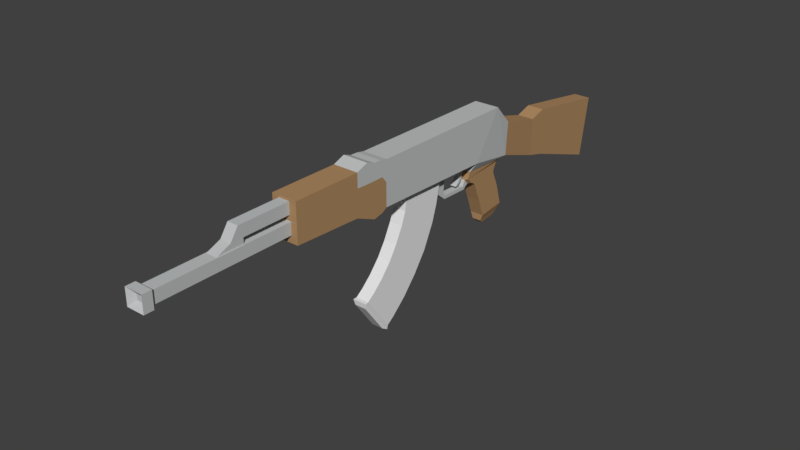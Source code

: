 # Source: AK47.blend  (saved by Blender 2.79.0; exported with 4.5.12 LTS)
import bpy
from mathutils import Matrix  # noqa: F401  (used for matrix-valued properties, if any)

bpy.ops.wm.read_factory_settings(use_empty=True)
scene = bpy.context.scene
scene.name = 'Scene'

# ---- collections
col_collection_1 = bpy.data.collections.new('Collection 1'); scene.collection.children.link(col_collection_1)

# ---- materials (node trees are filled in below, after node groups)
mat_metal = bpy.data.materials.new('Metal')
mat_metal.alpha_threshold = 0.0
mat_metal.use_transparent_shadow = False
mat_metal.diffuse_color = (0.5326, 0.5489, 0.5489, 1.0)
mat_metal.roughness = 0.5
mat_wood = bpy.data.materials.new('Wood')
mat_wood.alpha_threshold = 0.0
mat_wood.use_transparent_shadow = False
mat_wood.diffuse_color = (0.4292, 0.256, 0.1238, 1.0)
mat_wood.roughness = 0.5

# ---- material node trees

# ---- world
world_world = bpy.data.worlds.new('World'); scene.world = world_world
world_world.color = (0.05088, 0.05088, 0.05088)
world_world.use_sun_shadow = False
world_world.sun_shadow_jitter_overblur = 0.0
world_world.cycles.sampling_method = 'MANUAL'

# ---- meshes
me_cube_004 = bpy.data.meshes.new('Cube.004')
me_cube_004.from_pydata([(-0.01116, -0.006596, -0.009123), (-0.01116, -0.006596, 0.002403), (-0.01116, 0.006422, -0.009123), (-0.01116, 0.006422, 0.002403), (0.01116, -0.01116, -0.01423), (0.01116, -0.01116, 0.01423), (0.01116, 0.06936, -0.01423), (0.01116, 0.06936, 0.01423), (-0.01116, 0.06936, -0.01423), (-0.01116, -0.01116, -0.01423), (-0.01116, -0.01116, 0.01423), (-0.01116, 0.06936, 0.01423), (-0.0238, -0.001754, -0.009123), (-0.0238, -0.001754, 0.002403), (-0.0238, 0.006422, -0.009123), (-0.0238, 0.006422, 0.002403), (-0.03112, 0.003263, -0.007931), (-0.03112, 0.003263, 0.00121), (-0.03112, 0.009747, -0.007931), (-0.03112, 0.009747, 0.00121)], [], [(1, 3, 15, 13), (8, 11, 7, 6), (6, 7, 5, 4), (4, 5, 10, 9), (8, 6, 4, 9), (7, 11, 10, 5), (0, 2, 8, 9), (1, 0, 9, 10), (3, 1, 10, 11), (2, 3, 11, 8), (14, 12, 16, 18), (2, 0, 12, 14), (3, 2, 14, 15), (0, 1, 13, 12), (16, 17, 19, 18), (15, 14, 18, 19), (12, 13, 17, 16), (13, 15, 19, 17)])
_uv = me_cube_004.uv_layers.new(name='UVMap')
_uv.uv.foreach_set('vector', [0.2975, 0.7207, 0.4147, 0.7391, 0.3958, 0.8465, 0.3222, 0.835, 0.7873, 0.9663, 0.7873, 0.7207, 0.9891, 0.7207, 0.9891, 0.9663, 0.269, 0.7034, 0.009132, 0.7034, 0.009131, 0.008629, 0.269, 0.008629, 0.5685, 0.9663, 0.5685, 0.7207, 0.769, 0.7207, 0.769, 0.9663, 0.5654, 0.008629, 0.769, 0.008629, 0.769, 0.7034, 0.5654, 0.7034, 0.7873, 0.008629, 0.9909, 0.008629, 0.9909, 0.7034, 0.7873, 0.7034, 0.5005, 0.664, 0.5005, 0.5517, 0.5472, 0.008629, 0.5472, 0.7034, 0.3953, 0.664, 0.5005, 0.664, 0.5472, 0.7034, 0.2873, 0.7034, 0.3953, 0.5517, 0.3953, 0.664, 0.2873, 0.7034, 0.2873, 0.008629, 0.5005, 0.5517, 0.3953, 0.5517, 0.2873, 0.008629, 0.5472, 0.008629, 0.5314, 0.7882, 0.4577, 0.7998, 0.4919, 0.7299, 0.5503, 0.7207, 0.5503, 0.8956, 0.433, 0.914, 0.4577, 0.7998, 0.5314, 0.7882, 0.1557, 0.8952, 0.05046, 0.8952, 0.05046, 0.7873, 0.1557, 0.7873, 0.174, 0.7207, 0.2792, 0.7207, 0.2792, 0.8355, 0.174, 0.8355, 0.05046, 0.9914, 0.05046, 0.9125, 0.1097, 0.9125, 0.1097, 0.9914, 0.1557, 0.7873, 0.05046, 0.7873, 0.06135, 0.7207, 0.1448, 0.7207, 0.174, 0.8355, 0.2792, 0.8355, 0.2683, 0.9055, 0.1849, 0.9055, 0.3222, 0.835, 0.3958, 0.8465, 0.4147, 0.914, 0.3563, 0.9048])
me_cube_004.use_remesh_preserve_volume = False
me_cube_004.use_remesh_preserve_attributes = False
me_cube_004.use_mirror_vertex_groups = False
me_cube_004.update()
me_cube_002 = bpy.data.meshes.new('Cube.002')
me_cube_002.from_pydata([(-0.0101, -0.01122, 0.03661), (-0.0101, -0.01122, 0.06411), (-0.0101, 0.05968, 0.03661), (-0.0101, 0.05968, 0.06411), (0.0101, -0.01122, 0.03661), (0.0101, -0.01122, 0.06411), (0.0101, 0.05968, 0.03661), (0.0101, 0.05968, 0.06411), (-0.0101, -0.01252, 0.02332), (-0.0101, 0.0537, 0.009677), (0.0101, -0.01252, 0.02332), (0.0101, 0.0537, 0.009677), (-0.0101, -0.01957, 0.004828), (-0.0101, 0.04569, -0.01543), (0.0101, -0.01957, 0.004828), (0.0101, 0.04569, -0.01543), (-0.0101, -0.03145, -0.01868), (-0.0101, 0.02828, -0.05168), (0.0101, -0.03145, -0.01868), (0.0101, 0.02828, -0.05168), (-0.0101, -0.04475, -0.03918), (-0.0101, 0.00787, -0.0805), (0.0101, -0.04475, -0.03918), (0.0101, 0.00787, -0.0805), (-0.0101, -0.06113, -0.05823), (-0.0101, -0.01455, -0.1059), (0.0101, -0.06113, -0.05823), (0.0101, -0.01455, -0.1059), (-0.0101, -0.07666, -0.07231), (-0.0101, -0.0375, -0.1263), (0.0101, -0.07666, -0.07231), (0.0101, -0.0375, -0.1263), (-0.0101, -0.08836, -0.0808), (-0.0101, -0.04921, -0.1348), (0.0101, -0.08836, -0.0808), (0.0101, -0.04921, -0.1348), (-0.01093, -0.09382, -0.08137), (-0.01093, -0.05144, -0.1398), (0.01093, -0.09382, -0.08137), (0.01093, -0.05144, -0.1398), (-0.008708, -0.09263, -0.08956), (-0.008708, -0.05885, -0.1361), (0.008708, -0.09263, -0.08956), (0.008708, -0.05885, -0.1361)], [], [(0, 1, 3, 2), (2, 3, 7, 6), (6, 7, 5, 4), (4, 5, 1, 0), (2, 6, 11, 9), (7, 3, 1, 5), (10, 8, 12, 14), (0, 2, 9, 8), (6, 4, 10, 11), (4, 0, 8, 10), (15, 14, 18, 19), (9, 11, 15, 13), (11, 10, 14, 15), (8, 9, 13, 12), (19, 18, 22, 23), (12, 13, 17, 16), (14, 12, 16, 18), (13, 15, 19, 17), (22, 20, 24, 26), (16, 17, 21, 20), (18, 16, 20, 22), (17, 19, 23, 21), (27, 26, 30, 31), (21, 23, 27, 25), (23, 22, 26, 27), (20, 21, 25, 24), (28, 29, 33, 32), (24, 25, 29, 28), (26, 24, 28, 30), (25, 27, 31, 29), (34, 32, 36, 38), (30, 28, 32, 34), (29, 31, 35, 33), (31, 30, 34, 35), (39, 38, 42, 43), (33, 35, 39, 37), (35, 34, 38, 39), (32, 33, 37, 36), (41, 43, 42, 40), (36, 37, 41, 40), (38, 36, 40, 42), (37, 39, 43, 41)])
_uv = me_cube_002.uv_layers.new(name='UVMap')
_uv.uv.foreach_set('vector', [0.3072, 0.6803, 0.3601, 0.7734, 0.1201, 0.9095, 0.06727, 0.8164, 0.735, 0.1068, 0.735, 0.003894, 0.8136, 0.003894, 0.8136, 0.1068, 0.4312, 0.09701, 0.4841, 0.003894, 0.724, 0.14, 0.6712, 0.2331, 0.8247, 0.1108, 0.8247, 0.003894, 0.9033, 0.003894, 0.9033, 0.1108, 0.735, 0.1068, 0.8136, 0.1068, 0.8136, 0.2141, 0.735, 0.2141, 0.8247, 0.4759, 0.9033, 0.4759, 0.9033, 0.7516, 0.8247, 0.7516, 0.8247, 0.1622, 0.9033, 0.1622, 0.9033, 0.2324, 0.8247, 0.2324, 0.3072, 0.6803, 0.06727, 0.8164, 0.03576, 0.7138, 0.2861, 0.6328, 0.4312, 0.09701, 0.6712, 0.2331, 0.65, 0.2807, 0.3997, 0.1997, 0.8247, 0.1108, 0.9033, 0.1108, 0.9033, 0.1622, 0.8247, 0.1622, 0.3786, 0.3, 0.6384, 0.3568, 0.6334, 0.4592, 0.3678, 0.4562, 0.735, 0.2141, 0.8136, 0.2141, 0.8136, 0.3166, 0.735, 0.3166, 0.3997, 0.1997, 0.65, 0.2807, 0.6384, 0.3568, 0.3786, 0.3, 0.2861, 0.6328, 0.03576, 0.7138, 0.01461, 0.6134, 0.2744, 0.5566, 0.3678, 0.4562, 0.6334, 0.4592, 0.639, 0.5542, 0.3815, 0.593, 0.2744, 0.5566, 0.01461, 0.6134, 0.003892, 0.4572, 0.2695, 0.4542, 0.8247, 0.2324, 0.9033, 0.2324, 0.9033, 0.3211, 0.8247, 0.3211, 0.735, 0.3166, 0.8136, 0.3166, 0.8136, 0.471, 0.735, 0.471, 0.8247, 0.3978, 0.9033, 0.3978, 0.9033, 0.4681, 0.8247, 0.4681, 0.2695, 0.4542, 0.003892, 0.4572, 0.01759, 0.3204, 0.2751, 0.3593, 0.8247, 0.3211, 0.9033, 0.3211, 0.9033, 0.3978, 0.8247, 0.3978, 0.735, 0.471, 0.8136, 0.471, 0.8136, 0.6009, 0.735, 0.6009, 0.4086, 0.7221, 0.6579, 0.6501, 0.6834, 0.7276, 0.4472, 0.8351, 0.735, 0.6009, 0.8136, 0.6009, 0.8136, 0.7201, 0.735, 0.7201, 0.3815, 0.593, 0.639, 0.5542, 0.6579, 0.6501, 0.4086, 0.7221, 0.2751, 0.3593, 0.01759, 0.3204, 0.04462, 0.1913, 0.2939, 0.2633, 0.3194, 0.1859, 0.08321, 0.07836, 0.1065, 0.0271, 0.3427, 0.1346, 0.2939, 0.2633, 0.04462, 0.1913, 0.08321, 0.07836, 0.3194, 0.1859, 0.9143, 0.003894, 0.9929, 0.003894, 0.9929, 0.0671, 0.9143, 0.0671, 0.735, 0.7201, 0.8136, 0.7201, 0.8136, 0.8209, 0.735, 0.8209, 0.9143, 0.1143, 0.9929, 0.1143, 0.9961, 0.1357, 0.911, 0.1357, 0.9143, 0.0671, 0.9929, 0.0671, 0.9929, 0.1143, 0.9143, 0.1143, 0.735, 0.8209, 0.8136, 0.8209, 0.8136, 0.8652, 0.735, 0.8652, 0.4472, 0.8351, 0.6834, 0.7276, 0.7067, 0.7788, 0.4705, 0.8863, 0.4683, 0.9075, 0.724, 0.7911, 0.7044, 0.8168, 0.5006, 0.9095, 0.735, 0.8652, 0.8136, 0.8652, 0.8169, 0.8864, 0.7318, 0.8864, 0.4705, 0.8863, 0.7067, 0.7788, 0.724, 0.7911, 0.4683, 0.9075, 0.3427, 0.1346, 0.1065, 0.0271, 0.1044, 0.005945, 0.3601, 0.1223, 0.9011, 0.9801, 0.8333, 0.9801, 0.8333, 0.7915, 0.9011, 0.7915, 0.3601, 0.1223, 0.1044, 0.005945, 0.1367, 0.003894, 0.3404, 0.09662, 0.8247, 0.7594, 0.9097, 0.7594, 0.9011, 0.7915, 0.8333, 0.7915, 0.9097, 0.9961, 0.8247, 0.9961, 0.8333, 0.9801, 0.9011, 0.9801])
me_cube_002.use_remesh_preserve_volume = False
me_cube_002.use_remesh_preserve_attributes = False
me_cube_002.use_mirror_vertex_groups = False
me_cube_002.update()
me_cube_001 = bpy.data.meshes.new('Cube.001')
me_cube_001.from_pydata([(-0.0005001, -0.04028, 0.0868), (-0.0005001, -0.04028, 0.1123), (-0.0005001, 0.03222, 0.0868), (-0.0005001, 0.03222, 0.1123), (-0.0005001, 0.03956, 0.0868), (-0.0005001, 0.03956, 0.1058), (-0.004501, 0.1196, 0.04508), (-0.01914, 0.178, 0.1144), (0.004501, 0.1196, 0.04508), (0.01914, 0.178, 0.1144), (-0.01612, 0.2062, 0.03202), (-0.01612, 0.2095, 0.08227), (0.01612, 0.2062, 0.03202), (0.01612, 0.2095, 0.08227), (-0.01279, 0.2784, 0.00706), (-0.01279, 0.2784, 0.06453), (0.01279, 0.2784, 0.00706), (0.01279, 0.2784, 0.06453), (-0.01279, 0.3041, 0.0004926), (-0.01279, 0.3041, 0.07242), (0.01279, 0.3041, 0.0004926), (0.01279, 0.3041, 0.07242), (-0.01279, 0.4223, -0.04023), (-0.01279, 0.438, 0.05206), (0.01279, 0.4223, -0.04023), (0.01279, 0.438, 0.05206), (-0.004501, 0.1067, 0.04565), (-0.01914, -0.05982, 0.1164), (0.004501, 0.1067, 0.04565), (0.01914, -0.05982, 0.1164), (-0.01914, -0.1161, 0.05561), (0.01914, -0.1146, 0.1171), (-0.01914, -0.1146, 0.1171), (0.01914, -0.1161, 0.05561), (-0.01914, -0.08377, 0.1192), (0.01914, -0.084, 0.04202), (-0.01914, -0.084, 0.04202), (0.01914, -0.08377, 0.1192), (-0.01049, 0.1246, 0.0209), (0.01049, 0.1246, 0.0209), (-0.01049, 0.1918, 0.02508), (0.01049, 0.1918, 0.02508), (-0.01049, 0.1417, 0.005218), (0.01049, 0.1417, 0.005218), (-0.01049, 0.1857, 0.009613), (0.01049, 0.1857, 0.009613), (-0.01049, 0.163, -0.05001), (0.01049, 0.163, -0.05001), (-0.01049, 0.2053, -0.04531), (0.01049, 0.2053, -0.04531), (-0.006699, 0.1631, -0.05999), (0.006699, 0.1631, -0.05999), (-0.006699, 0.1997, -0.05629), (0.006699, 0.1997, -0.05629), (0.01049, 0.1324, 0.0126), (0.01049, 0.188, 0.01871), (-0.01049, 0.188, 0.01871), (-0.01049, 0.1324, 0.0126), (-0.005274, 0.1197, 0.00973), (0.005274, 0.1197, 0.00973), (0.005274, 0.1212, 0.0046), (-0.005274, 0.1212, 0.0046), (-0.005274, 0.07886, 0.01123), (0.005274, 0.07886, 0.01123), (0.005274, 0.07797, 0.005972), (-0.005274, 0.07797, 0.005972), (-0.005274, 0.07532, 0.0166), (0.005274, 0.07532, 0.0166), (0.005274, 0.0634, 0.01762), (-0.005274, 0.0634, 0.01762), (-0.005274, 0.07838, 0.05171), (0.005274, 0.07838, 0.05171), (0.005274, 0.06073, 0.05173), (-0.005274, 0.06073, 0.05173), (0.005274, 0.1301, 0.01099), (-0.005274, 0.1301, 0.01099), (0.005274, 0.1236, 0.01865), (-0.005274, 0.1236, 0.01865), (-0.009595, -0.22, 0.07086), (-0.008247, -0.22, 0.1147), (0.008247, -0.22, 0.1147), (0.009595, -0.22, 0.07086), (0.008247, -0.22, 0.09728), (-0.008247, -0.22, 0.09728), (-0.009595, -0.22, 0.08851), (-0.01914, -0.22, 0.1177), (0.01914, -0.22, 0.1177), (0.009595, -0.22, 0.08851), (0.01914, -0.22, 0.08899), (0.01914, -0.22, 0.06026), (-0.01914, -0.22, 0.06026), (-0.01914, -0.22, 0.08899), (-0.009595, -0.3909, 0.07086), (0.009595, -0.3909, 0.07086), (-0.009595, -0.3909, 0.08851), (0.009595, -0.3909, 0.08851), (-0.009595, -0.421, 0.07086), (0.009595, -0.421, 0.07086), (-0.009595, -0.421, 0.08851), (0.009595, -0.421, 0.08851), (-0.01344, -0.4254, 0.06732), (0.01344, -0.4254, 0.06732), (-0.01344, -0.4254, 0.09205), (0.01344, -0.4254, 0.09205), (-0.01344, -0.4393, 0.06732), (0.01344, -0.4393, 0.06732), (-0.01344, -0.4393, 0.09205), (0.01344, -0.4393, 0.09205), (-0.004522, -0.4322, 0.07553), (0.004522, -0.4322, 0.07553), (-0.004522, -0.4322, 0.08384), (0.004522, -0.4322, 0.08384), (-0.008247, -0.2926, 0.1147), (0.008247, -0.2926, 0.1147), (0.008247, -0.2926, 0.09728), (-0.008247, -0.2926, 0.09728), (-0.008247, -0.2996, 0.1147), (0.008247, -0.2996, 0.1147), (0.008247, -0.3117, 0.09728), (-0.008247, -0.3117, 0.09728), (0.008247, -0.2926, 0.08782), (-0.008247, -0.2926, 0.08782), (0.008247, -0.335, 0.08782), (-0.008247, -0.335, 0.08782), (-0.01914, 0.03222, 0.1123), (-0.01914, -0.04028, 0.1123), (-0.01914, 0.03222, 0.0868), (-0.01914, -0.04028, 0.0868), (-0.01914, -0.04028, 0.1091), (-0.01914, 0.03956, 0.1058), (-0.01914, 0.03956, 0.0868), (0.01914, 0.1326, 0.0445), (-0.01914, 0.1326, 0.0445), (0.01914, -0.06085, 0.0501), (-0.01914, -0.06085, 0.0501), (-0.004713, 0.1193, 0.03861), (0.004713, 0.1193, 0.03861), (-0.004713, 0.1065, 0.03919), (0.004713, 0.1065, 0.03919), (-0.004713, 0.118, 0.03204), (0.004713, 0.118, 0.03204), (-0.004713, 0.1137, 0.03261), (0.004713, 0.1137, 0.03261), (-0.004713, 0.1174, 0.02474), (0.004713, 0.1174, 0.02474), (-0.004713, 0.1133, 0.02532), (0.004713, 0.1133, 0.02532), (-0.004713, 0.115, 0.02049), (0.004713, 0.115, 0.02049), (-0.004713, 0.1104, 0.02106), (0.004713, 0.1104, 0.02106), (-0.004713, 0.1101, 0.0158), (0.004713, 0.1101, 0.0158), (-0.004713, 0.1054, 0.01637), (0.004713, 0.1054, 0.01637), (-0.004713, 0.1077, 0.01445), (0.004713, 0.1077, 0.01445), (-0.004713, 0.1039, 0.0148), (0.004713, 0.1039, 0.0148), (0.01124, 0.1275, 0.03134), (0.0133, 0.1936, 0.03035), (-0.01124, 0.1275, 0.03134), (-0.0133, 0.1936, 0.03035), (-0.01049, 0.196, -0.01377), (-0.01049, 0.1531, -0.02256), (0.01049, 0.1531, -0.02256), (0.01049, 0.196, -0.01377), (0.01049, 0.1378, 0.01001), (0.01049, 0.186, 0.01446), (-0.01049, 0.186, 0.01446), (-0.01049, 0.1378, 0.01001), (-0.004953, 0.1685, -0.06516), (0.004953, 0.1685, -0.06516), (-0.004953, 0.1955, -0.06242), (0.004953, 0.1955, -0.06242), (-0.01914, -0.07179, 0.1188), (0.01914, -0.06882, 0.04527), (0.0, -0.05982, 0.1164), (7.301e-19, -0.06085, 0.0501), (0.01914, -0.06087, 0.08522), (-0.01914, -0.06087, 0.08522), (-0.01914, -0.1, 0.04882), (0.01914, -0.09665, 0.1239), (-0.01914, -0.1145, 0.09577), (-5.182e-20, -0.1146, 0.1171), (0.0, -0.1161, 0.05561), (0.01914, -0.1145, 0.09577), (-0.01914, -0.09665, 0.1239), (0.01914, -0.1, 0.04882), (-0.01914, -0.06882, 0.04527), (0.01914, -0.07179, 0.1188), (0.01914, -0.08304, 0.09478), (0.0, -0.084, 0.04202), (4.522e-19, -0.08377, 0.1192), (-0.01914, -0.08304, 0.09478), (-0.01914, -0.09718, 0.09485), (0.0, -0.07179, 0.1188), (5.417e-19, -0.06882, 0.04527), (0.01914, -0.0685, 0.09482), (0.01914, -0.09718, 0.09485), (0.0, -0.1, 0.04882), (-1.083e-18, -0.09665, 0.1239), (-0.01914, -0.0685, 0.09482)], [], [(2, 0, 1, 3), (0, 127, 128, 125, 1), (3, 1, 125, 124), (3, 5, 4, 2), (2, 4, 130, 126), (134, 180, 27, 128, 127, 126, 130, 132), (7, 9, 13, 11), (33, 186, 31, 86, 88, 89), (30, 185, 33, 89, 90), (31, 184, 32, 85, 86), (11, 13, 17, 15), (132, 7, 11, 10), (9, 131, 12, 13), (160, 159, 39, 41), (17, 16, 20, 21), (10, 11, 15, 14), (13, 12, 16, 17), (12, 10, 14, 16), (19, 21, 25, 23), (16, 14, 18, 20), (15, 17, 21, 19), (14, 15, 19, 18), (22, 23, 25, 24), (18, 19, 23, 22), (21, 20, 24, 25), (20, 18, 22, 24), (9, 7, 27, 177, 29), (28, 26, 137, 138), (131, 9, 29, 179, 133), (202, 175, 27, 180), (90, 91, 85, 32, 183, 30), (201, 187, 32, 184), (200, 188, 33, 185), (199, 182, 31, 186), (198, 190, 37, 191), (197, 176, 35, 192), (196, 175, 34, 193), (195, 187, 34, 194), (168, 167, 43, 45), (159, 161, 38, 39), (162, 160, 41, 40), (161, 162, 40, 38), (164, 163, 48, 46), (169, 168, 45, 44), (170, 169, 44, 42), (167, 170, 42, 43), (49, 47, 51, 53), (165, 164, 46, 47), (166, 165, 47, 49), (163, 166, 49, 48), (50, 52, 173, 171), (48, 49, 53, 52), (46, 48, 52, 50), (47, 46, 50, 51), (75, 74, 60, 61), (38, 40, 56, 57), (40, 41, 55, 56), (41, 39, 54, 55), (61, 60, 64, 65), (74, 76, 59, 60), (77, 75, 61, 58), (76, 77, 58, 59), (64, 63, 67, 68), (58, 61, 65, 62), (60, 59, 63, 64), (59, 58, 62, 63), (68, 67, 71, 72), (63, 62, 66, 67), (65, 64, 68, 69), (62, 65, 69, 66), (71, 70, 73, 72), (67, 66, 70, 71), (69, 68, 72, 73), (66, 69, 73, 70), (39, 38, 77, 76), (38, 57, 75, 77), (54, 39, 76, 74), (57, 54, 74, 75), (82, 80, 113, 114), (81, 87, 95, 93), (83, 79, 85, 91), (79, 80, 86, 85), (80, 82, 88, 86), (82, 83, 91, 88), (87, 81, 89, 88), (81, 78, 90, 89), (78, 84, 91, 90), (84, 87, 88, 91), (95, 94, 98, 99), (87, 84, 94, 95), (78, 81, 93, 92), (84, 78, 92, 94), (98, 96, 100, 102), (92, 93, 97, 96), (94, 92, 96, 98), (93, 95, 99, 97), (103, 102, 106, 107), (97, 99, 103, 101), (99, 98, 102, 103), (96, 97, 101, 100), (104, 105, 109, 108), (100, 101, 105, 104), (102, 100, 104, 106), (101, 103, 107, 105), (111, 110, 108, 109), (106, 104, 108, 110), (105, 107, 111, 109), (107, 106, 110, 111), (115, 114, 120, 121), (79, 83, 115, 112), (83, 82, 114, 115), (80, 79, 112, 113), (119, 118, 117, 116), (113, 112, 116, 117), (114, 113, 117, 118), (112, 115, 119, 116), (121, 120, 122, 123), (114, 118, 122, 120), (119, 115, 121, 123), (118, 119, 123, 122), (129, 5, 3, 124), (130, 4, 5, 129), (127, 0, 2, 126), (132, 130, 129, 124, 125, 128, 27, 7), (8, 6, 132, 131), (28, 8, 131, 133), (6, 26, 134, 132), (26, 28, 133, 178, 134), (136, 138, 142, 140), (8, 28, 138, 136), (26, 6, 135, 137), (6, 8, 136, 135), (141, 139, 143, 145), (137, 135, 139, 141), (135, 136, 140, 139), (138, 137, 141, 142), (146, 145, 149, 150), (139, 140, 144, 143), (142, 141, 145, 146), (140, 142, 146, 144), (149, 147, 151, 153), (144, 146, 150, 148), (145, 143, 147, 149), (143, 144, 148, 147), (153, 151, 155, 157), (147, 148, 152, 151), (150, 149, 153, 154), (148, 150, 154, 152), (155, 156, 158, 157), (151, 152, 156, 155), (154, 153, 157, 158), (152, 154, 158, 156), (132, 10, 162, 161), (10, 12, 160, 162), (131, 132, 161, 159), (12, 131, 159, 160), (44, 45, 166, 163), (45, 43, 165, 166), (43, 42, 164, 165), (42, 44, 163, 164), (54, 57, 170, 167), (57, 56, 169, 170), (56, 55, 168, 169), (55, 54, 167, 168), (172, 171, 173, 174), (51, 50, 171, 172), (53, 51, 172, 174), (52, 53, 174, 173), (181, 195, 194, 36), (30, 183, 195, 181), (183, 32, 187, 195), (190, 196, 193, 37), (29, 177, 196, 190), (177, 27, 175, 196), (189, 197, 192, 36), (134, 178, 197, 189), (178, 133, 176, 197), (176, 198, 191, 35), (133, 179, 198, 176), (179, 29, 190, 198), (188, 199, 186, 33), (35, 191, 199, 188), (191, 37, 182, 199), (181, 200, 185, 30), (36, 192, 200, 181), (192, 35, 188, 200), (182, 201, 184, 31), (37, 193, 201, 182), (193, 34, 187, 201), (189, 202, 180, 134), (36, 194, 202, 189), (194, 34, 175, 202)])
me_cube_001.polygons.foreach_set('material_index', [0, 0, 0, 0, 0, 0, 0, 1, 1, 1, 1, 0, 0, 1, 1, 1, 1, 1, 1, 1, 1, 1, 1, 1, 1, 1, 0, 0, 0, 0, 1, 0, 1, 0, 0, 1, 0, 0, 1, 1, 1, 1, 1, 1, 1, 1, 1, 1, 1, 1, 1, 1, 1, 1, 0, 1, 1, 1, 0, 0, 0, 0, 0, 0, 0, 0, 0, 0, 0, 0, 0, 0, 0, 0, 1, 1, 1, 0, 0, 0, 1, 1, 1, 1, 1, 1, 1, 0, 0, 0, 0, 0, 0, 0, 0, 0, 0, 0, 0, 0, 0, 0, 0, 0, 0, 0, 0, 0, 0, 0, 0, 0, 0, 0, 0, 0, 0, 0, 0, 0, 0, 0, 0, 0, 0, 0, 0, 0, 0, 0, 0, 0, 0, 0, 0, 0, 0, 0, 0, 0, 0, 0, 0, 0, 0, 0, 0, 0, 0, 0, 0, 0, 0, 0, 0, 0, 1, 1, 1, 1, 1, 1, 1, 1, 1, 1, 1, 1, 1, 1, 0, 0, 0, 0, 1, 1, 1, 1, 1, 0, 1, 1, 0, 1, 1, 1, 0, 0, 0, 1, 1, 0])
_uv = me_cube_001.uv_layers.new(name='UVMap')
_uv.uv.foreach_set('vector', [0.9621, 0.5081, 0.9621, 0.6174, 0.9174, 0.6174, 0.9174, 0.5081, 0.7317, 0.8381, 0.6991, 0.8381, 0.6991, 0.8049, 0.6991, 0.8001, 0.7317, 0.8001, 0.9656, 0.6063, 0.9656, 0.4971, 0.9983, 0.4971, 0.9983, 0.6063, 0.9174, 0.5081, 0.9289, 0.4971, 0.9621, 0.4971, 0.9621, 0.5081, 0.9392, 0.6975, 0.9392, 0.6865, 0.9719, 0.6865, 0.9719, 0.6975, 0.418, 0.2586, 0.4777, 0.2462, 0.5312, 0.2367, 0.5268, 0.2679, 0.4888, 0.2758, 0.5185, 0.382, 0.5215, 0.3928, 0.4876, 0.5441, 0.6956, 0.3801, 0.6286, 0.3801, 0.6339, 0.3385, 0.6903, 0.3385, 0.09134, 0.8243, 0.1603, 0.8362, 0.1965, 0.8438, 0.1545, 0.9985, 0.1056, 0.9884, 0.05674, 0.9783, 0.7661, 0.1583, 0.7326, 0.1583, 0.6991, 0.1583, 0.6991, 0.001507, 0.7661, 0.001507, 0.6286, 0.8177, 0.6621, 0.8177, 0.6956, 0.8177, 0.6956, 0.9754, 0.6286, 0.9754, 0.6903, 0.3385, 0.6339, 0.3385, 0.6397, 0.2383, 0.6845, 0.2383, 0.4876, 0.5441, 0.6251, 0.5859, 0.5832, 0.6435, 0.4963, 0.6563, 0.3117, 0.4141, 0.1742, 0.4559, 0.1829, 0.3437, 0.2697, 0.3565, 0.1748, 0.3615, 0.1494, 0.4587, 0.1304, 0.4593, 0.165, 0.3623, 0.2676, 0.2492, 0.1699, 0.2289, 0.1692, 0.1891, 0.2915, 0.2144, 0.4963, 0.6563, 0.5832, 0.6435, 0.5811, 0.7508, 0.4833, 0.7711, 0.2697, 0.3565, 0.1829, 0.3437, 0.1699, 0.2289, 0.2676, 0.2492, 0.7696, 0.0204, 0.826, 0.0204, 0.8202, 0.1306, 0.7754, 0.1306, 0.6845, 0.1986, 0.6397, 0.1986, 0.6397, 0.001507, 0.6845, 0.001507, 0.7754, 0.1306, 0.8202, 0.1306, 0.8202, 0.1696, 0.7754, 0.1696, 0.6845, 0.2383, 0.6397, 0.2383, 0.6397, 0.1986, 0.6845, 0.1986, 0.4833, 0.7711, 0.5811, 0.7508, 0.605, 0.7856, 0.4826, 0.8109, 0.9174, 0.4941, 0.9174, 0.353, 0.9622, 0.353, 0.9622, 0.4941, 0.4826, 0.8109, 0.605, 0.7856, 0.6251, 0.9891, 0.4617, 0.9985, 0.2915, 0.2144, 0.1692, 0.1891, 0.1483, 0.001507, 0.3117, 0.0109, 0.7754, 0.1696, 0.8202, 0.1696, 0.8202, 0.35, 0.7754, 0.35, 0.6286, 0.3801, 0.6956, 0.3801, 0.6956, 0.7358, 0.6621, 0.7358, 0.6286, 0.7358, 0.9604, 0.8091, 0.9762, 0.8091, 0.9766, 0.8184, 0.9601, 0.8184, 0.1742, 0.4559, 0.3117, 0.4141, 0.2178, 0.7633, 0.1643, 0.7538, 0.1046, 0.7414, 0.4909, 0.2316, 0.5304, 0.2183, 0.5312, 0.2367, 0.4777, 0.2462, 0.3702, 0.02174, 0.4191, 0.01162, 0.468, 0.001507, 0.5099, 0.1562, 0.4737, 0.1638, 0.4048, 0.1757, 0.6621, 0.7897, 0.6956, 0.7897, 0.6956, 0.8177, 0.6621, 0.8177, 0.7326, 0.1828, 0.6991, 0.1828, 0.6991, 0.1583, 0.7326, 0.1583, 0.1658, 0.8104, 0.2155, 0.8199, 0.1965, 0.8438, 0.1603, 0.8362, 0.1775, 0.7684, 0.217, 0.7817, 0.2127, 0.7994, 0.1715, 0.7897, 0.7326, 0.2301, 0.6991, 0.2301, 0.6991, 0.2074, 0.7326, 0.2074, 0.6621, 0.7533, 0.6956, 0.7533, 0.6956, 0.7712, 0.6621, 0.7712, 0.4793, 0.1896, 0.5289, 0.1801, 0.5261, 0.2006, 0.4849, 0.2103, 0.1445, 0.3671, 0.1173, 0.4361, 0.1107, 0.4287, 0.1362, 0.3657, 0.9376, 0.6716, 0.9376, 0.6377, 0.9541, 0.6389, 0.9541, 0.6705, 0.8763, 0.1779, 0.9229, 0.1779, 0.9179, 0.1862, 0.8812, 0.1862, 0.4628, 0.5413, 0.4882, 0.6385, 0.4784, 0.6377, 0.4438, 0.5407, 0.3815, 0.5977, 0.4141, 0.6576, 0.3642, 0.6823, 0.3389, 0.622, 0.8812, 0.2033, 0.9179, 0.2033, 0.9179, 0.2106, 0.8812, 0.2106, 0.4307, 0.5639, 0.458, 0.6329, 0.4496, 0.6343, 0.4241, 0.5713, 0.9264, 0.1779, 0.9631, 0.1779, 0.9631, 0.1863, 0.9264, 0.1863, 0.05079, 0.3177, 0.02549, 0.378, 0.008432, 0.3743, 0.02968, 0.322, 0.9264, 0.2311, 0.9631, 0.2311, 0.9631, 0.2749, 0.9264, 0.2749, 0.1006, 0.3424, 0.06811, 0.4022, 0.02549, 0.378, 0.05079, 0.3177, 0.8812, 0.2431, 0.9179, 0.2431, 0.9179, 0.2881, 0.8812, 0.2881, 0.3219, 0.6257, 0.3431, 0.678, 0.3309, 0.674, 0.3152, 0.6354, 0.8812, 0.2881, 0.9179, 0.2881, 0.9113, 0.3057, 0.8879, 0.3057, 0.3389, 0.622, 0.3642, 0.6823, 0.3431, 0.678, 0.3219, 0.6257, 0.9264, 0.2749, 0.9631, 0.2749, 0.9564, 0.2895, 0.933, 0.2895, 0.9545, 0.1024, 0.936, 0.1024, 0.936, 0.0893, 0.9545, 0.0893, 0.4438, 0.5407, 0.4784, 0.6377, 0.466, 0.6344, 0.4329, 0.5551, 0.8812, 0.1862, 0.9179, 0.1862, 0.9179, 0.1965, 0.8812, 0.1965, 0.165, 0.3623, 0.1304, 0.4593, 0.1195, 0.4449, 0.1526, 0.3656, 0.9545, 0.0893, 0.936, 0.0893, 0.936, 0.02411, 0.9545, 0.02411, 0.9316, 0.6865, 0.9357, 0.7013, 0.9191, 0.6981, 0.9134, 0.6918, 0.8347, 0.792, 0.8306, 0.8068, 0.8123, 0.8016, 0.818, 0.7952, 0.9575, 0.6626, 0.9575, 0.6467, 0.971, 0.6467, 0.971, 0.6626, 0.8707, 0.7456, 0.879, 0.7492, 0.883, 0.7582, 0.8721, 0.7737, 0.818, 0.7952, 0.8123, 0.8016, 0.7696, 0.7477, 0.778, 0.7442, 0.9134, 0.6918, 0.9191, 0.6981, 0.879, 0.7492, 0.8707, 0.7456, 0.9671, 0.001507, 0.9855, 0.001507, 0.9855, 0.06244, 0.9671, 0.06244, 0.8721, 0.7737, 0.883, 0.7582, 0.9357, 0.7857, 0.9175, 0.8072, 0.9855, 0.1257, 0.9671, 0.1257, 0.9671, 0.1185, 0.9855, 0.1185, 0.9545, 0.02411, 0.936, 0.02411, 0.936, 0.001507, 0.9545, 0.001507, 0.778, 0.7442, 0.7696, 0.7477, 0.771, 0.7197, 0.7819, 0.7351, 0.9043, 0.3188, 0.9228, 0.3188, 0.9228, 0.3452, 0.9043, 0.3452, 0.9855, 0.1185, 0.9671, 0.1185, 0.9671, 0.06545, 0.9855, 0.06545, 0.9938, 0.7374, 0.9754, 0.7374, 0.9754, 0.6865, 0.9938, 0.6865, 0.7819, 0.7351, 0.771, 0.7197, 0.8165, 0.6861, 0.8347, 0.7076, 0.9541, 0.6705, 0.9541, 0.6389, 0.9575, 0.6467, 0.9575, 0.6626, 0.9541, 0.6389, 0.9715, 0.6389, 0.9733, 0.6467, 0.9575, 0.6467, 0.9715, 0.6705, 0.9541, 0.6705, 0.9575, 0.6626, 0.9733, 0.6626, 0.9636, 0.1057, 0.9269, 0.1057, 0.936, 0.1024, 0.9545, 0.1024, 0.9068, 0.1749, 0.8763, 0.1749, 0.8763, 0.0655, 0.9068, 0.06549, 0.9079, 0.6835, 0.877, 0.6835, 0.877, 0.4259, 0.9079, 0.4259, 0.7471, 0.7429, 0.7471, 0.7174, 0.7661, 0.713, 0.7661, 0.755, 0.7471, 0.7174, 0.7182, 0.7174, 0.6991, 0.713, 0.7661, 0.713, 0.7182, 0.7174, 0.7182, 0.7429, 0.6991, 0.755, 0.6991, 0.713, 0.7182, 0.7429, 0.7471, 0.7429, 0.7661, 0.755, 0.6991, 0.755, 0.7158, 0.7557, 0.7158, 0.7816, 0.6991, 0.7971, 0.6991, 0.755, 0.7158, 0.7816, 0.7494, 0.7816, 0.7661, 0.7971, 0.6991, 0.7971, 0.7494, 0.7816, 0.7494, 0.7557, 0.7661, 0.755, 0.7661, 0.7971, 0.7494, 0.7557, 0.7158, 0.7557, 0.6991, 0.755, 0.7661, 0.755, 0.8269, 0.6089, 0.8605, 0.6089, 0.8605, 0.654, 0.8269, 0.654, 0.8269, 0.353, 0.8605, 0.353, 0.8605, 0.6089, 0.8269, 0.6089, 0.8099, 0.6831, 0.7763, 0.6831, 0.7763, 0.4257, 0.8099, 0.4257, 0.8665, 0.3321, 0.8356, 0.3321, 0.8356, 0.07447, 0.8665, 0.07447, 0.8665, 0.02905, 0.8356, 0.02905, 0.8295, 0.02239, 0.8728, 0.0224, 0.8099, 0.4257, 0.7763, 0.4257, 0.7763, 0.3803, 0.8099, 0.3803, 0.8665, 0.07447, 0.8356, 0.07447, 0.8356, 0.02905, 0.8665, 0.02905, 0.9079, 0.4259, 0.877, 0.4259, 0.877, 0.3805, 0.9079, 0.3805, 0.8202, 0.66, 0.8672, 0.66, 0.8672, 0.6807, 0.8202, 0.6807, 0.9079, 0.3805, 0.877, 0.3805, 0.8707, 0.3739, 0.9139, 0.3739, 0.8269, 0.654, 0.8605, 0.654, 0.8672, 0.66, 0.8202, 0.66, 0.8099, 0.3803, 0.7763, 0.3803, 0.7696, 0.3738, 0.8167, 0.3738, 0.7636, 0.5366, 0.7636, 0.5771, 0.7497, 0.5637, 0.7497, 0.55, 0.8167, 0.3738, 0.7696, 0.3738, 0.7696, 0.353, 0.8167, 0.353, 0.8728, 0.0224, 0.8295, 0.02239, 0.8295, 0.001507, 0.8728, 0.00151, 0.9139, 0.3739, 0.8707, 0.3739, 0.8707, 0.353, 0.9139, 0.353, 0.9515, 0.3155, 0.9515, 0.3291, 0.9373, 0.3291, 0.9373, 0.3155, 0.9684, 0.3425, 0.9264, 0.3425, 0.9373, 0.3291, 0.9515, 0.3291, 0.9264, 0.302, 0.9684, 0.302, 0.9515, 0.3155, 0.9373, 0.3155, 0.9684, 0.302, 0.9684, 0.3425, 0.9515, 0.3291, 0.9515, 0.3155, 0.7661, 0.5801, 0.7661, 0.605, 0.7497, 0.605, 0.7497, 0.5801, 0.6991, 0.5366, 0.7297, 0.5366, 0.7297, 0.646, 0.6991, 0.646, 0.9946, 0.4623, 0.9657, 0.4623, 0.9657, 0.353, 0.9946, 0.353, 0.8383, 0.6837, 0.8672, 0.6837, 0.8672, 0.7924, 0.8383, 0.7924, 0.8763, 0.3436, 0.8763, 0.3188, 0.9008, 0.3188, 0.9008, 0.3436, 0.8383, 0.7924, 0.8672, 0.7924, 0.8672, 0.8029, 0.8383, 0.8029, 0.9068, 0.06549, 0.8763, 0.0655, 0.8763, 0.05489, 0.9068, 0.03665, 0.6991, 0.646, 0.7297, 0.646, 0.7297, 0.6748, 0.6991, 0.6566, 0.9954, 0.2419, 0.9666, 0.2419, 0.9666, 0.1779, 0.9954, 0.1779, 0.9068, 0.06549, 0.9068, 0.03665, 0.9234, 0.001507, 0.9234, 0.06549, 0.7297, 0.6748, 0.7297, 0.646, 0.7462, 0.646, 0.7462, 0.71, 0.8383, 0.8059, 0.8672, 0.8059, 0.8672, 0.8425, 0.8383, 0.8425, 0.9595, 0.1471, 0.9269, 0.1471, 0.9269, 0.1349, 0.9595, 0.1349, 0.9595, 0.1749, 0.9269, 0.1749, 0.9269, 0.1471, 0.9595, 0.1471, 0.9719, 0.8061, 0.9392, 0.8061, 0.9392, 0.6975, 0.9719, 0.6975, 0.4876, 0.5441, 0.5215, 0.3928, 0.5537, 0.3861, 0.5619, 0.3731, 0.5323, 0.2668, 0.5268, 0.2679, 0.5312, 0.2367, 0.6251, 0.5859, 0.7247, 0.5138, 0.7405, 0.5138, 0.7661, 0.5336, 0.6991, 0.5336, 0.7247, 0.4945, 0.7247, 0.5138, 0.6991, 0.5336, 0.6991, 0.2418, 0.7405, 0.5138, 0.7405, 0.4945, 0.7661, 0.2418, 0.7661, 0.5336, 0.7405, 0.4945, 0.7247, 0.4945, 0.6991, 0.2418, 0.7326, 0.2418, 0.7661, 0.2418, 0.9666, 0.2546, 0.989, 0.2555, 0.9753, 0.2644, 0.9677, 0.2646, 0.9671, 0.2449, 0.9895, 0.2458, 0.989, 0.2555, 0.9666, 0.2546, 0.7582, 0.8468, 0.7358, 0.8477, 0.7352, 0.838, 0.7577, 0.837, 0.9791, 0.1749, 0.9634, 0.1749, 0.963, 0.1652, 0.9795, 0.1652, 0.744, 0.8282, 0.7364, 0.8279, 0.7363, 0.8169, 0.7435, 0.8172, 0.7577, 0.837, 0.7352, 0.838, 0.7364, 0.8279, 0.744, 0.8282, 0.9795, 0.1652, 0.963, 0.1652, 0.963, 0.1551, 0.9795, 0.1551, 0.9601, 0.8184, 0.9766, 0.8184, 0.9766, 0.8307, 0.9601, 0.8307, 0.9601, 0.8412, 0.9766, 0.8412, 0.9766, 0.8464, 0.9601, 0.8464, 0.9795, 0.1551, 0.963, 0.1551, 0.963, 0.1441, 0.9795, 0.1441, 0.9601, 0.8307, 0.9766, 0.8307, 0.9766, 0.8412, 0.9601, 0.8412, 0.9677, 0.2646, 0.9753, 0.2644, 0.9749, 0.2754, 0.9676, 0.2757, 0.7479, 0.8104, 0.7397, 0.8102, 0.7476, 0.8024, 0.7557, 0.8027, 0.9676, 0.2757, 0.9749, 0.2754, 0.9792, 0.2822, 0.9711, 0.2824, 0.7435, 0.8172, 0.7363, 0.8169, 0.7397, 0.8102, 0.7479, 0.8104, 0.9795, 0.1441, 0.963, 0.1441, 0.963, 0.1372, 0.9795, 0.1372, 0.7557, 0.8027, 0.7476, 0.8024, 0.7515, 0.8001, 0.7582, 0.8001, 0.9795, 0.1372, 0.963, 0.1372, 0.963, 0.1291, 0.9795, 0.1291, 0.7622, 0.608, 0.7622, 0.6222, 0.7527, 0.6222, 0.7527, 0.608, 0.9711, 0.2824, 0.9792, 0.2822, 0.9871, 0.2899, 0.9789, 0.2901, 0.7538, 0.6394, 0.7538, 0.6252, 0.7605, 0.6252, 0.7605, 0.6394, 0.7497, 0.6394, 0.7497, 0.6252, 0.7538, 0.6252, 0.7538, 0.6394, 0.7527, 0.608, 0.7527, 0.6222, 0.7497, 0.6222, 0.7497, 0.608, 0.9789, 0.2901, 0.9871, 0.2899, 0.9895, 0.2925, 0.9828, 0.2925, 0.4876, 0.5441, 0.4963, 0.6563, 0.4882, 0.6385, 0.4628, 0.5413, 0.826, 0.0204, 0.7696, 0.0204, 0.7746, 0.001507, 0.8211, 0.001507, 0.9174, 0.6835, 0.9174, 0.6258, 0.9376, 0.6377, 0.9376, 0.6716, 0.1829, 0.3437, 0.1742, 0.4559, 0.1494, 0.4587, 0.1748, 0.3615, 0.8812, 0.2106, 0.9179, 0.2106, 0.9179, 0.2431, 0.8812, 0.2431, 0.1362, 0.3657, 0.1107, 0.4287, 0.06811, 0.4022, 0.1006, 0.3424, 0.9264, 0.1863, 0.9631, 0.1863, 0.9631, 0.2311, 0.9264, 0.2311, 0.4241, 0.5713, 0.4496, 0.6343, 0.4141, 0.6576, 0.3815, 0.5977, 0.9269, 0.1057, 0.9636, 0.1057, 0.9636, 0.1139, 0.9269, 0.1139, 0.4329, 0.5551, 0.466, 0.6344, 0.458, 0.6329, 0.4307, 0.5639, 0.8812, 0.1965, 0.9179, 0.1965, 0.9179, 0.2033, 0.8812, 0.2033, 0.1526, 0.3656, 0.1195, 0.4449, 0.1173, 0.4361, 0.1445, 0.3671, 0.9392, 0.8091, 0.9566, 0.8091, 0.9566, 0.8496, 0.9392, 0.8496, 0.933, 0.2895, 0.9564, 0.2895, 0.9534, 0.299, 0.936, 0.299, 0.02968, 0.322, 0.008432, 0.3743, 0.00175, 0.3646, 0.01746, 0.326, 0.8879, 0.3057, 0.9113, 0.3057, 0.9083, 0.3158, 0.8909, 0.3158, 0.3998, 0.2016, 0.4793, 0.1896, 0.4849, 0.2103, 0.3948, 0.2275, 0.4048, 0.1757, 0.4737, 0.1638, 0.4793, 0.1896, 0.3998, 0.2016, 0.4737, 0.1638, 0.5099, 0.1562, 0.5289, 0.1801, 0.4793, 0.1896, 0.6286, 0.7533, 0.6621, 0.7533, 0.6621, 0.7712, 0.6286, 0.7712, 0.6286, 0.7358, 0.6621, 0.7358, 0.6621, 0.7533, 0.6286, 0.7533, 0.6621, 0.7358, 0.6956, 0.7358, 0.6956, 0.7533, 0.6621, 0.7533, 0.7661, 0.2301, 0.7326, 0.2301, 0.7326, 0.2074, 0.7661, 0.2074, 0.7661, 0.2418, 0.7326, 0.2418, 0.7326, 0.2301, 0.7661, 0.2301, 0.7326, 0.2418, 0.6991, 0.2418, 0.6991, 0.2301, 0.7326, 0.2301, 0.09307, 0.7514, 0.1775, 0.7684, 0.1715, 0.7897, 0.08135, 0.7725, 0.1046, 0.7414, 0.1643, 0.7538, 0.1775, 0.7684, 0.09307, 0.7514, 0.1643, 0.7538, 0.2178, 0.7633, 0.217, 0.7817, 0.1775, 0.7684, 0.08635, 0.7984, 0.1658, 0.8104, 0.1603, 0.8362, 0.09134, 0.8243, 0.08135, 0.7725, 0.1715, 0.7897, 0.1658, 0.8104, 0.08635, 0.7984, 0.1715, 0.7897, 0.2127, 0.7994, 0.2155, 0.8199, 0.1658, 0.8104, 0.7661, 0.1828, 0.7326, 0.1828, 0.7326, 0.1583, 0.7661, 0.1583, 0.7661, 0.2074, 0.7326, 0.2074, 0.7326, 0.1828, 0.7661, 0.1828, 0.7326, 0.2074, 0.6991, 0.2074, 0.6991, 0.1828, 0.7326, 0.1828, 0.6286, 0.7897, 0.6621, 0.7897, 0.6621, 0.8177, 0.6286, 0.8177, 0.6286, 0.7712, 0.6621, 0.7712, 0.6621, 0.7897, 0.6286, 0.7897, 0.6621, 0.7712, 0.6956, 0.7712, 0.6956, 0.7897, 0.6621, 0.7897, 0.4065, 0.2486, 0.4909, 0.2316, 0.4777, 0.2462, 0.418, 0.2586, 0.3948, 0.2275, 0.4849, 0.2103, 0.4909, 0.2316, 0.4065, 0.2486, 0.4849, 0.2103, 0.5261, 0.2006, 0.5304, 0.2183, 0.4909, 0.2316])
me_cube_001.materials.append(mat_metal)
me_cube_001.materials.append(mat_wood)
me_cube_001.use_remesh_preserve_volume = False
me_cube_001.use_remesh_preserve_attributes = False
me_cube_001.use_mirror_vertex_groups = False
me_cube_001.update()

# ---- objects
ob_charging_handle = bpy.data.objects.new('Charging Handle', me_cube_004)
ob_magazine = bpy.data.objects.new('Magazine', me_cube_002)
ob_body = bpy.data.objects.new('Body', me_cube_001)

# ---- transforms, parenting, visibility, modifiers, constraints
ob_charging_handle.location = (-0.005717, -0.02863, 0.09974)
ob_charging_handle.lineart.crease_threshold = 0.0
ob_magazine.location = (0.0, 0.0, 0.0)
ob_magazine.lineart.crease_threshold = 0.0
ob_body.location = (0.0, 0.0, 0.0)
ob_body.lineart.crease_threshold = 0.0

# ---- collection membership
col_collection_1.objects.link(ob_charging_handle)
col_collection_1.objects.link(ob_magazine)
col_collection_1.objects.link(ob_body)

# ---- scene / render settings (as saved in the file)
scene.frame_start = 1; scene.frame_end = 250; scene.frame_set(1)
scene.render.engine = 'BLENDER_EEVEE_NEXT'
scene.render.resolution_percentage = 50
scene.render.dither_intensity = 0.0
scene.cycles.use_denoising = False
scene.cycles.samples = 128
scene.cycles.sampling_pattern = 'TABULATED_SOBOL'
scene.cycles.use_adaptive_sampling = False
scene.cycles.use_light_tree = False
scene.cycles.blur_glossy = 0.0
scene.cycles.sample_clamp_indirect = 0.0
scene.view_settings.view_transform = 'Standard'
bpy.context.view_layer.update()

# ---- added for rendering (the .blend has no active camera and no usable light): camera, sun
cam_auto = bpy.data.cameras.new('AutoCamera')
cam_auto.lens = 50.0
cam_auto.sensor_width = 36.0
cam_auto.clip_end = 1000.0
ob_auto_camera = bpy.data.objects.new('AutoCamera', cam_auto)
scene.collection.objects.link(ob_auto_camera)
ob_auto_camera.location = (0.840331, -1.01964, 0.671409)
ob_auto_camera.rotation_euler = (1.09748, -7.21219e-08, 0.694738)
scene.camera = ob_auto_camera
light_auto_sun = bpy.data.lights.new('AutoSun', 'SUN')
light_auto_sun.energy = 3.0
light_auto_sun.angle = 0.0523599
ob_auto_sun = bpy.data.objects.new('AutoSun', light_auto_sun)
scene.collection.objects.link(ob_auto_sun)
ob_auto_sun.rotation_euler = (0.872665, 0.174533, 0.523599)
bpy.context.view_layer.update()
